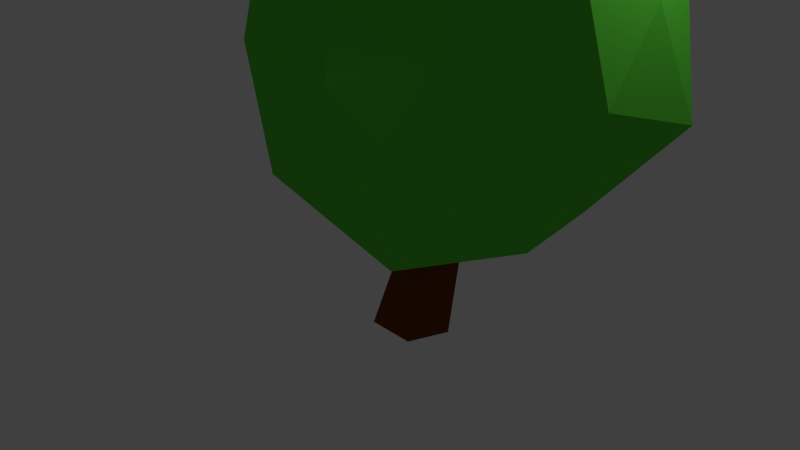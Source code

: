 # Source: jb-baum-v5.blend  (saved by Blender 2.76.0; exported with 4.5.12 LTS)
import bpy
from mathutils import Matrix  # noqa: F401  (used for matrix-valued properties, if any)

bpy.ops.wm.read_factory_settings(use_empty=True)
scene = bpy.context.scene
scene.name = 'Scene'

# ---- collections
col_collection_1 = bpy.data.collections.new('Collection 1'); scene.collection.children.link(col_collection_1)

# ---- materials (node trees are filled in below, after node groups)
mat_material_001 = bpy.data.materials.new('Material.001')
mat_material_001.alpha_threshold = 0.0
mat_material_001.roughness = 0.5
mat_material_003 = bpy.data.materials.new('Material.003')
mat_material_003.alpha_threshold = 0.0
mat_material_003.roughness = 0.5

# ---- material node trees
mat_material_001.use_nodes = True; mat_material_001.node_tree.nodes.clear()
_N = mat_material_001.node_tree.nodes; _L = mat_material_001.node_tree.links
n0 = _N.new('ShaderNodeOutputMaterial'); n0.name = 'Material Output'; n0.location = (300, 300)
n1 = _N.new('ShaderNodeBsdfDiffuse'); n1.name = 'Diffuse BSDF'; n1.location = (10, 300)
n1.inputs[0].default_value = (0.1789, 0.04495, 0.007698, 1.0)
_L.new(n1.outputs[0], n0.inputs[0])
n0.is_active_output = True
mat_material_003.use_nodes = True; mat_material_003.node_tree.nodes.clear()
_N = mat_material_003.node_tree.nodes; _L = mat_material_003.node_tree.links
n0 = _N.new('ShaderNodeOutputMaterial'); n0.name = 'Material Output'; n0.location = (300, 300)
n1 = _N.new('ShaderNodeBsdfDiffuse'); n1.name = 'Diffuse BSDF'; n1.location = (10, 300)
n1.inputs[0].default_value = (0.1054, 0.6383, 0.0453, 1.0)
_L.new(n1.outputs[0], n0.inputs[0])
n0.is_active_output = True

# ---- world
world_world = bpy.data.worlds.new('World'); scene.world = world_world
world_world.color = (0.05088, 0.05088, 0.05088)
world_world.use_sun_shadow = False
world_world.sun_shadow_jitter_overblur = 0.0
world_world.cycles.sampling_method = 'MANUAL'
world_world.cycles.sample_map_resolution = 256

# ---- cameras
cam_camera = bpy.data.cameras.new('Camera')
cam_camera.clip_end = 100.0
cam_camera.lens = 35.0
cam_camera.sensor_width = 32.0
cam_camera.sensor_height = 18.0
cam_camera.ortho_scale = 7.314
cam_camera.dof.focus_distance = 0.0

# ---- lights
light_lamp = bpy.data.lights.new('Lamp', 'POINT')
light_lamp.transmission_factor = 0.0
light_lamp.cutoff_distance = 30.0
light_lamp.energy = 100.0
light_lamp.shadow_buffer_clip_start = 1.001
light_lamp.shadow_soft_size = 0.1
light_lamp.shadow_maximum_resolution = 0.006
light_lamp.use_absolute_resolution = True
light_lamp.cycles.use_multiple_importance_sampling = False

# ---- meshes
me_cylinder = bpy.data.meshes.new('Cylinder')
me_cylinder.from_pydata([(-0.4293, 1.0, -0.2734), (-0.1901, 0.323, 4.85), (0.2618, 0.309, -0.2734), (0.03313, 0.0998, 4.85), (-0.002155, -0.809, -0.2734), (-0.05213, -0.2613, 4.85), (-0.8565, -0.809, -0.2734), (-0.328, -0.2613, 4.85), (-1.12, 0.309, -0.2734), (-0.4133, 0.0998, 4.85), (-0.2918, 0.3217, 5.483), (0.03226, 0.09941, 5.483), (-0.05267, -0.2603, 5.483), (-0.5184, -0.1991, 5.483), (-0.5521, 0.09941, 5.483), (-0.4293, 0.1217, 6.68), (-0.3452, 0.0376, 6.68), (-0.3773, -0.09843, 6.68), (-0.4813, -0.09843, 6.68), (-0.5134, 0.0376, 6.68), (0.06939, 1.468, 2.404), (0.2949, 1.289, 2.404), (0.3122, 0.5699, 2.404), (-0.1734, 0.6536, 2.404), (-0.3235, 1.205, 2.404)], [], [(20, 1, 3, 21), (21, 3, 5, 22), (22, 5, 7, 23), (9, 7, 13, 14), (24, 9, 1, 20), (23, 7, 9, 24), (0, 2, 4, 6, 8), (13, 12, 17, 18), (1, 9, 14, 10), (16, 15, 19, 18, 17), (11, 10, 15, 16), (14, 13, 18, 19), (12, 11, 16, 17), (10, 14, 19, 15), (6, 23, 24, 8), (8, 24, 20, 0), (4, 22, 23, 6), (2, 21, 22, 4), (0, 20, 21, 2), (5, 3, 1, 10, 11, 12, 13, 7)])
me_cylinder.materials.append(mat_material_001)
me_cylinder.use_remesh_preserve_volume = False
me_cylinder.use_remesh_preserve_attributes = False
me_cylinder.use_mirror_vertex_groups = False
me_cylinder.update()
me_icosphere_001 = bpy.data.meshes.new('Icosphere.001')
me_icosphere_001.from_pydata([(0.05248, 0.1069, -1.011), (0.7855, -0.1415, -0.3459), (-0.2763, -0.905, -0.3535), (-1.034, 0.06358, -0.4256), (-0.2352, 1.197, -0.2225), (0.9543, 0.811, -0.2225), (0.2535, -0.528, 0.718), (-1.149, -0.4946, 0.7374), (-1.03, 0.9052, 0.8239), (0.4998, 1.402, 0.8239), (1.445, 0.1008, 0.8239), (-0.09426, 0.4029, 1.545), (0.5584, -0.2607, -0.8334), (0.3652, -0.8554, -0.4469), (1.105, 0.1856, -0.3159), (0.5995, 0.5532, -0.7024), (-0.5729, 0.1069, -0.8334), (-0.7661, -0.4879, -0.4469), (-0.09967, 0.7804, -0.7024), (-0.725, 0.7804, -0.3159), (0.4063, 1.148, -0.3159), (1.056, 0.1162, 0.1861), (1.532, 0.5736, 0.1396), (-0.139, -0.8278, -0.017), (0.6239, -0.4785, 0.1861), (-1.101, -0.304, 0.1064), (-0.6693, -0.8987, 0.1064), (-0.8225, 1.339, 0.1396), (-1.038, 0.5532, 0.3095), (0.9762, 1.339, 0.1396), (0.07685, 1.631, 0.1396), (0.961, -0.3661, 0.8207), (-0.3375, -0.5676, 0.8483), (-1.425, 0.1528, 0.5963), (-0.3254, 1.339, 0.9441), (1.13, 0.8658, 0.9441), (0.1543, -0.3621, 1.316), (0.8286, 0.1939, 1.403), (-0.6924, -0.163, 1.355), (-0.6924, 0.7827, 1.355), (0.3254, 0.8658, 1.441), (-0.1183, -0.4186, -1.364), (-0.2976, -0.9706, -1.006), (-0.2841, -0.8588, -1.46), (0.1577, -0.6191, -1.268), (0.05229, -0.9436, -1.057), (-0.4594, -0.4186, -1.268), (-0.5648, -0.7431, -1.057)], [], [(16, 0, 41, 46), (1, 12, 14), (0, 12, 44, 41), (0, 16, 18), (0, 18, 15), (1, 14, 21), (2, 13, 23), (3, 17, 25), (4, 19, 27), (5, 20, 29), (1, 21, 24), (2, 23, 26), (3, 25, 28), (4, 27, 30), (5, 29, 22), (6, 31, 36), (7, 32, 38), (8, 33, 39), (9, 34, 40), (10, 35, 37), (37, 40, 11), (37, 35, 40), (35, 9, 40), (40, 39, 11), (40, 34, 39), (34, 8, 39), (39, 38, 11), (39, 33, 38), (33, 7, 38), (38, 36, 11), (38, 32, 36), (32, 6, 36), (36, 37, 11), (36, 31, 37), (31, 10, 37), (22, 35, 10), (22, 29, 35), (29, 9, 35), (30, 34, 9), (30, 27, 34), (27, 8, 34), (28, 33, 8), (28, 25, 33), (25, 7, 33), (26, 32, 7), (26, 23, 32), (23, 6, 32), (24, 31, 6), (24, 21, 31), (21, 10, 31), (29, 30, 9), (29, 20, 30), (20, 4, 30), (27, 28, 8), (27, 19, 28), (19, 3, 28), (25, 26, 7), (25, 17, 26), (17, 2, 26), (23, 24, 6), (23, 13, 24), (13, 1, 24), (21, 22, 10), (21, 14, 22), (14, 5, 22), (15, 20, 5), (15, 18, 20), (18, 4, 20), (18, 19, 4), (18, 16, 19), (16, 3, 19), (16, 17, 3), (12, 13, 45, 44), (13, 2, 42, 45), (14, 15, 5), (14, 12, 15), (12, 0, 15), (17, 16, 46, 47), (2, 17, 47, 42), (12, 1, 13), (41, 44, 43), (41, 43, 46), (46, 43, 47), (43, 42, 47), (43, 45, 42), (43, 44, 45)])
me_icosphere_001.materials.append(mat_material_003)
me_icosphere_001.use_remesh_preserve_volume = False
me_icosphere_001.use_remesh_preserve_attributes = False
me_icosphere_001.use_mirror_vertex_groups = False
me_icosphere_001.update()

# ---- objects
ob_cylinder = bpy.data.objects.new('Cylinder', me_cylinder)
ob_lamp = bpy.data.objects.new('Lamp', light_lamp)
ob_camera = bpy.data.objects.new('Camera', cam_camera)
ob_icosphere_001 = bpy.data.objects.new('Icosphere.001', me_icosphere_001)

# ---- transforms, parenting, visibility, modifiers, constraints
ob_cylinder.location = (1.0, 0.01147, -0.4455)
ob_cylinder.scale = (0.7329, 0.4516, 0.9252)
ob_cylinder.lineart.crease_threshold = 0.0
_m = ob_cylinder.modifiers.new('Triangulate', 'TRIANGULATE')
ob_lamp.location = (4.076, 1.005, 5.904)
ob_lamp.rotation_euler = (0.6503, 0.05522, 1.866)
ob_lamp.lock_rotations_4d = False
ob_lamp.empty_display_type = 'ARROWS'
ob_lamp.color = (0.0, 0.0, 0.0, 0.0)
ob_lamp.lineart.crease_threshold = 0.0
ob_camera.location = (7.481, -6.508, 5.344)
ob_camera.rotation_euler = (1.109, 0.01082, 0.8149)
ob_camera.lock_rotations_4d = False
ob_camera.empty_display_type = 'ARROWS'
ob_camera.color = (0.0, 0.0, 0.0, 0.0)
ob_camera.display_type = 'WIRE'
ob_camera.lineart.crease_threshold = 0.0
ob_icosphere_001.location = (1.034, 0.2414, 4.128)
ob_icosphere_001.rotation_euler = (-2.693, 0.09098, -4.446)
ob_icosphere_001.scale = (1.134, 1.929, 2.434)
ob_icosphere_001.lineart.crease_threshold = 0.0
_m = ob_icosphere_001.modifiers.new('Decimate', 'DECIMATE')
_m.ratio = 0.9815

# ---- collection membership
col_collection_1.objects.link(ob_cylinder)
col_collection_1.objects.link(ob_lamp)
col_collection_1.objects.link(ob_camera)
col_collection_1.objects.link(ob_icosphere_001)

# ---- scene / render settings (as saved in the file)
scene.camera = ob_camera
scene.frame_start = 1; scene.frame_end = 250; scene.frame_set(1)
scene.render.engine = 'CYCLES'
scene.render.resolution_percentage = 50
scene.render.dither_intensity = 0.0
scene.cycles.use_denoising = False
scene.cycles.samples = 10
scene.cycles.sampling_pattern = 'TABULATED_SOBOL'
scene.cycles.light_sampling_threshold = 0.0
scene.cycles.use_adaptive_sampling = False
scene.cycles.use_light_tree = False
scene.cycles.blur_glossy = 0.0
scene.cycles.pixel_filter_type = 'GAUSSIAN'
scene.cycles.sample_clamp_indirect = 0.0
scene.view_settings.view_transform = 'Standard'
bpy.context.view_layer.update()
